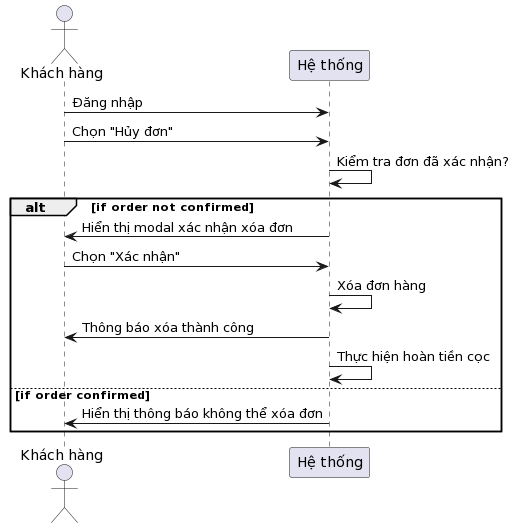

The diagram above was rendered by PlantUML. Its source (embedded in the PNG):
@startuml
actor "Khách hàng" as KhachHang
participant "Hệ thống" as HeThong

KhachHang -> HeThong : Đăng nhập
KhachHang -> HeThong : Chọn "Hủy đơn"
HeThong -> HeThong : Kiểm tra đơn đã xác nhận?
alt if order not confirmed
    HeThong -> KhachHang : Hiển thị modal xác nhận xóa đơn
    KhachHang -> HeThong : Chọn "Xác nhận"
    HeThong -> HeThong : Xóa đơn hàng
    HeThong -> KhachHang : Thông báo xóa thành công
    HeThong -> HeThong : Thực hiện hoàn tiền cọc
else if order confirmed
    HeThong -> KhachHang : Hiển thị thông báo không thể xóa đơn
end
@enduml